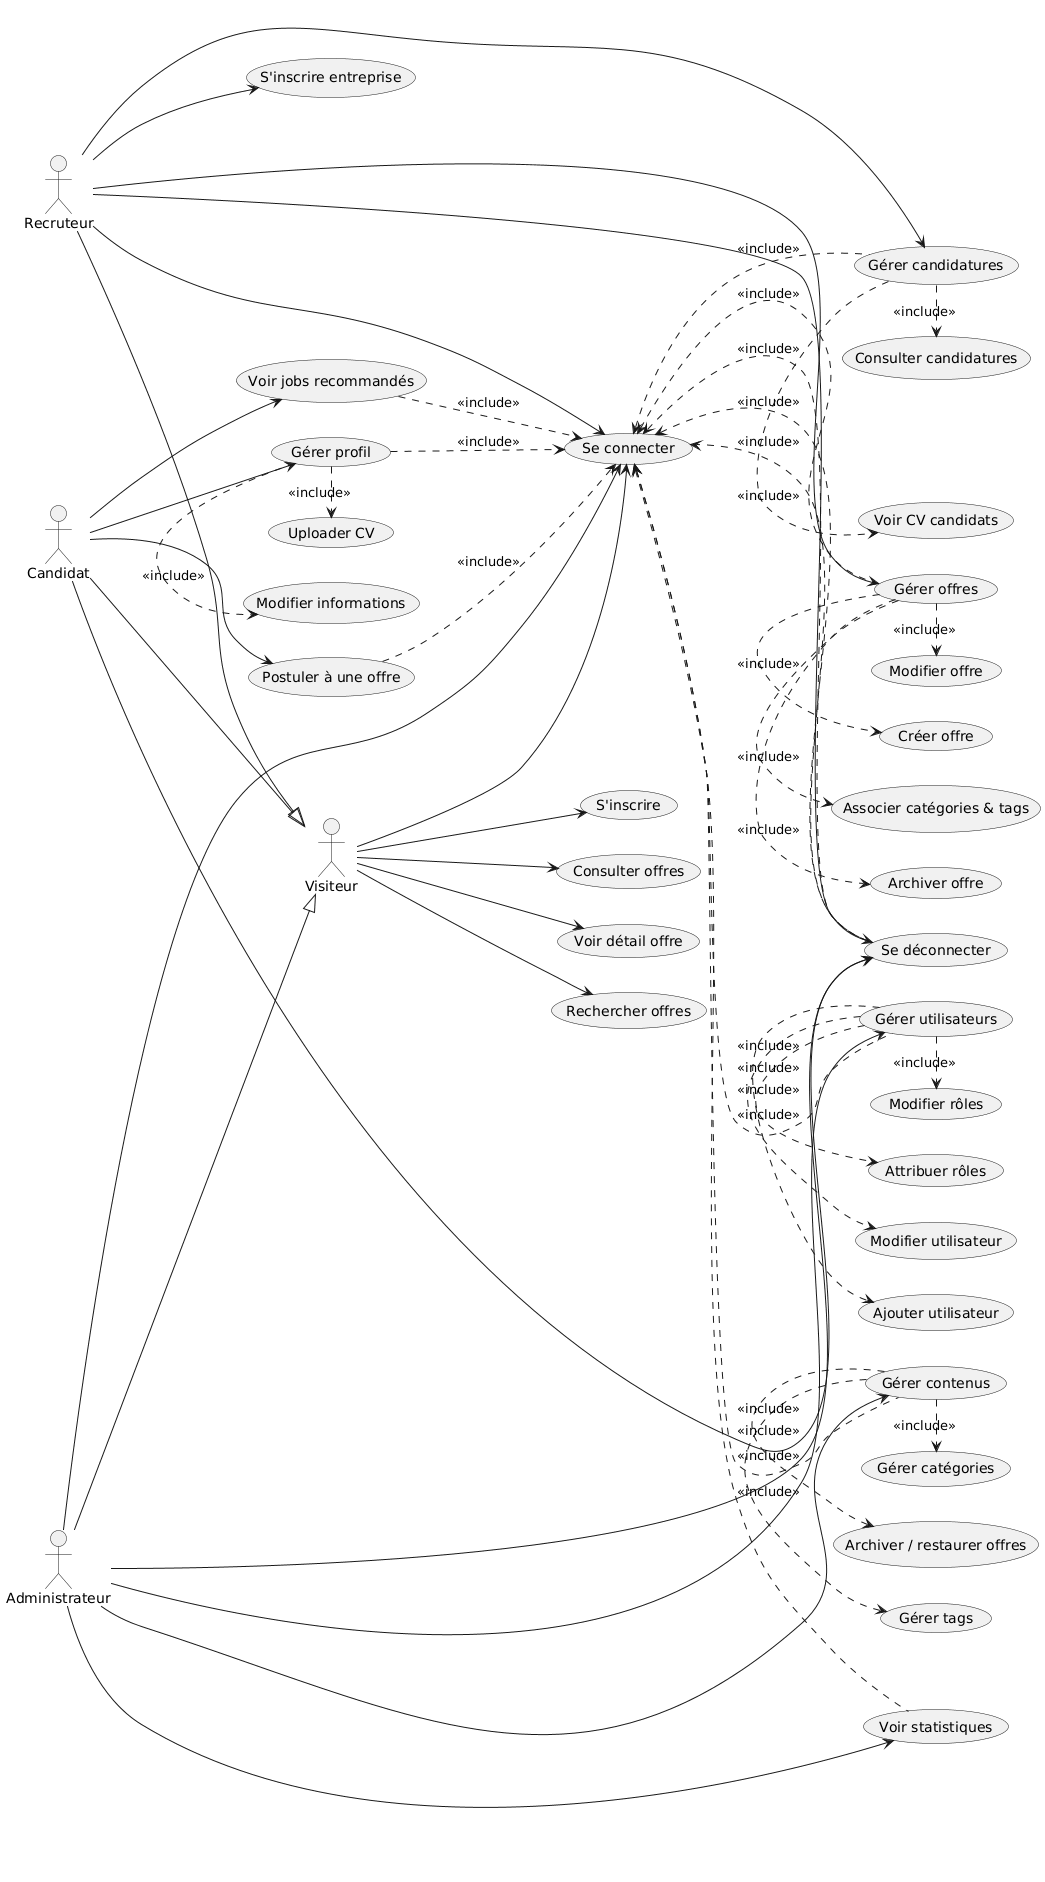

The diagram above was rendered by PlantUML. Its source (embedded in the PNG):
@startuml
left to right direction

actor Visiteur
actor Candidat
actor Recruteur
actor Administrateur

' --- Visiteur ---
Visiteur --> (Consulter offres)
Visiteur --> (Voir détail offre)
Visiteur --> (Rechercher offres)
Visiteur --> (S'inscrire)
Visiteur --> (Se connecter)

' --- Héritage ---
Candidat --|> Visiteur
Recruteur --|> Visiteur
Administrateur --|> Visiteur

' --- Candidat ---
Candidat --> (Postuler à une offre)
Candidat --> (Gérer profil)
Candidat --> (Voir jobs recommandés)
Candidat --> (Se déconnecter)

(Gérer profil) .> (Uploader CV) : <<include>>
(Gérer profil) .> (Modifier informations) : <<include>>

(Postuler à une offre) ..> (Se connecter) : <<include>>
(Gérer profil) ..> (Se connecter) : <<include>>
(Voir jobs recommandés) ..> (Se connecter) : <<include>>
(Se déconnecter) ..> (Se connecter) : <<include>>

' --- Recruteur ---
Recruteur --> (S'inscrire entreprise)
Recruteur --> (Se connecter)
Recruteur --> (Gérer offres)
Recruteur --> (Gérer candidatures)
Recruteur --> (Se déconnecter)

(Gérer offres) .> (Créer offre) : <<include>>
(Gérer offres) .> (Modifier offre) : <<include>>
(Gérer offres) .> (Archiver offre) : <<include>>
(Gérer offres) .> (Associer catégories & tags) : <<include>>

(Gérer candidatures) .> (Consulter candidatures) : <<include>>
(Gérer candidatures) .> (Voir CV candidats) : <<include>>

(Se connecter) <.. (Gérer offres) : <<include>>
(Se connecter) <.. (Gérer candidatures) : <<include>>
(Se connecter) <.. (Se déconnecter) : <<include>>

' --- Administrateur ---
Administrateur --> (Se connecter)
Administrateur --> (Gérer utilisateurs)
Administrateur --> (Gérer contenus)
Administrateur --> (Voir statistiques)
Administrateur --> (Se déconnecter)

(Gérer utilisateurs) .> (Ajouter utilisateur) : <<include>>
(Gérer utilisateurs) .> (Modifier utilisateur) : <<include>>
(Gérer utilisateurs) .> (Attribuer rôles) : <<include>>
(Gérer utilisateurs) .> (Modifier rôles) : <<include>>

(Gérer contenus) .> (Gérer catégories) : <<include>>
(Gérer contenus) .> (Gérer tags) : <<include>>
(Gérer contenus) .> (Archiver / restaurer offres) : <<include>>

(Se connecter) <.. (Gérer utilisateurs) : <<include>>
(Se connecter) <.. (Gérer contenus) : <<include>>
(Se connecter) <.. (Voir statistiques) : <<include>>
(Se connecter) <.. (Se déconnecter) : <<include>>
@enduml